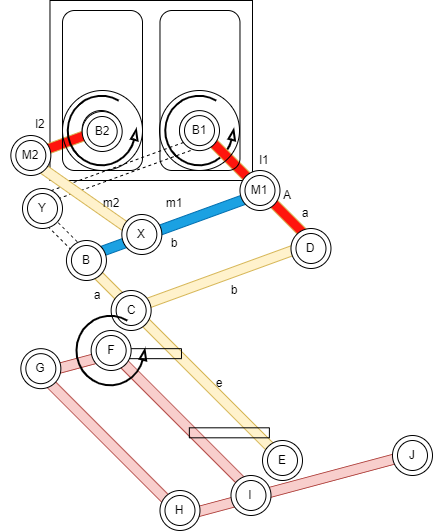

The diagram above was exported from draw.io. Its source (the exported page's mxGraphModel, read from the mxfile embedded in the PNG):
<mxGraphModel dx="513" dy="-330" grid="1" gridSize="10" guides="1" tooltips="1" connect="1" arrows="1" fold="1" page="1" pageScale="1" pageWidth="1169" pageHeight="827" math="0" shadow="0">
  <root>
    <mxCell id="0" />
    <mxCell id="1" parent="0" />
    <mxCell id="378" value="" style="rounded=0;whiteSpace=wrap;html=1;rotation=-20;dashed=1;" parent="1" vertex="1">
      <mxGeometry x="241.94" y="1155" width="193.43" height="10" as="geometry" />
    </mxCell>
    <mxCell id="376" value="" style="rounded=0;whiteSpace=wrap;html=1;rotation=-135;fillColor=none;strokeColor=#1A1A1A;dashed=1;" parent="1" vertex="1">
      <mxGeometry x="249.34000000000003" y="1218" width="60.19" height="10" as="geometry" />
    </mxCell>
    <mxCell id="325" value="" style="verticalLabelPosition=bottom;html=1;verticalAlign=top;strokeWidth=2;shape=mxgraph.lean_mapping.physical_pull;pointerEvents=1;fillColor=none;" parent="1" vertex="1">
      <mxGeometry x="382.4799999999999" y="1085" width="70" height="70" as="geometry" />
    </mxCell>
    <mxCell id="353" value="" style="rounded=0;whiteSpace=wrap;html=1;fillColor=none;" parent="1" vertex="1">
      <mxGeometry x="267.48" y="990" width="202.52" height="180" as="geometry" />
    </mxCell>
    <mxCell id="330" value="" style="rounded=0;whiteSpace=wrap;html=1;rotation=-200;fillColor=#FF150D;strokeColor=#d6b656;" parent="1" vertex="1">
      <mxGeometry x="243.05" y="1128.41" width="72.61" height="10" as="geometry" />
    </mxCell>
    <mxCell id="326" value="" style="rounded=0;whiteSpace=wrap;html=1;rotation=-135;fillColor=#FF150D;strokeColor=#d6b656;" parent="1" vertex="1">
      <mxGeometry x="390.31" y="1168.62" width="163.08" height="10" as="geometry" />
    </mxCell>
    <mxCell id="242" value="" style="rounded=1;whiteSpace=wrap;html=1;fillColor=none;" parent="1" vertex="1">
      <mxGeometry x="280" y="1000" width="80" height="160" as="geometry" />
    </mxCell>
    <mxCell id="303" value="" style="rounded=1;whiteSpace=wrap;html=1;fillColor=none;" parent="1" vertex="1">
      <mxGeometry x="377.48" y="1000" width="80" height="160" as="geometry" />
    </mxCell>
    <mxCell id="312" value="" style="ellipse;whiteSpace=wrap;html=1;aspect=fixed;fillColor=none;" parent="1" vertex="1">
      <mxGeometry x="299.66999999999996" y="1099.9999999999998" width="38.22" height="38.22" as="geometry" />
    </mxCell>
    <mxCell id="319" value="" style="ellipse;whiteSpace=wrap;html=1;aspect=fixed;fillColor=none;" parent="1" vertex="1">
      <mxGeometry x="397.15" y="1100.8899999999999" width="38.22" height="38.22" as="geometry" />
    </mxCell>
    <mxCell id="320" value="" style="group;rotation=0;movable=1;resizable=1;rotatable=1;deletable=1;editable=1;connectable=1;" parent="1" vertex="1" connectable="0">
      <mxGeometry x="397" y="1099.11" width="60.00000000000006" height="60.8900000000001" as="geometry" />
    </mxCell>
    <mxCell id="321" value="" style="ellipse;whiteSpace=wrap;html=1;aspect=fixed;rotation=0;" parent="320" vertex="1">
      <mxGeometry y="1" width="40" height="40" as="geometry" />
    </mxCell>
    <mxCell id="322" value="" style="ellipse;whiteSpace=wrap;html=1;aspect=fixed;rotation=0;" parent="320" vertex="1">
      <mxGeometry x="5" y="6" width="30" height="30" as="geometry" />
    </mxCell>
    <mxCell id="323" value="B1" style="text;html=1;strokeColor=none;fillColor=none;align=center;verticalAlign=middle;whiteSpace=wrap;rounded=0;rotation=0;" parent="320" vertex="1">
      <mxGeometry x="-10" y="6" width="60" height="30" as="geometry" />
    </mxCell>
    <mxCell id="356" value="" style="ellipse;whiteSpace=wrap;html=1;aspect=fixed;fillColor=none;movable=1;resizable=1;rotatable=1;deletable=1;editable=1;connectable=1;" parent="320" vertex="1">
      <mxGeometry x="-19.999999999999943" y="-19.1099999999999" width="80" height="80" as="geometry" />
    </mxCell>
    <mxCell id="327" value="" style="rounded=0;whiteSpace=wrap;html=1;rotation=-20;fillColor=#1ba1e2;strokeColor=#006EAF;fontColor=#ffffff;" parent="1" vertex="1">
      <mxGeometry x="297.88" y="1209.24" width="189.01" height="10" as="geometry" />
    </mxCell>
    <mxCell id="328" value="" style="rounded=0;whiteSpace=wrap;html=1;rotation=-20;fillColor=#fff2cc;strokeColor=#d6b656;" parent="1" vertex="1">
      <mxGeometry x="344.84" y="1260" width="193.43" height="10" as="geometry" />
    </mxCell>
    <mxCell id="329" value="" style="rounded=0;whiteSpace=wrap;html=1;rotation=-135;fillColor=#fff2cc;strokeColor=#d6b656;" parent="1" vertex="1">
      <mxGeometry x="253.7" y="1348.16" width="300.93" height="10" as="geometry" />
    </mxCell>
    <mxCell id="331" value="" style="rounded=0;whiteSpace=wrap;html=1;rotation=-145;fillColor=#fff2cc;strokeColor=#d6b656;" parent="1" vertex="1">
      <mxGeometry x="241.98999999999998" y="1183" width="121.66" height="10" as="geometry" />
    </mxCell>
    <mxCell id="332" value="" style="ellipse;whiteSpace=wrap;html=1;aspect=fixed;" parent="1" vertex="1">
      <mxGeometry x="457.48" y="1160" width="40" height="40" as="geometry" />
    </mxCell>
    <mxCell id="333" value="" style="ellipse;whiteSpace=wrap;html=1;aspect=fixed;" parent="1" vertex="1">
      <mxGeometry x="462.48" y="1165" width="30" height="30" as="geometry" />
    </mxCell>
    <mxCell id="334" value="M1" style="text;html=1;strokeColor=none;fillColor=none;align=center;verticalAlign=middle;whiteSpace=wrap;rounded=0;" parent="1" vertex="1">
      <mxGeometry x="447.48" y="1165" width="60" height="30" as="geometry" />
    </mxCell>
    <mxCell id="335" value="" style="ellipse;whiteSpace=wrap;html=1;aspect=fixed;" parent="1" vertex="1">
      <mxGeometry x="508.48" y="1218" width="40" height="40" as="geometry" />
    </mxCell>
    <mxCell id="336" value="" style="ellipse;whiteSpace=wrap;html=1;aspect=fixed;" parent="1" vertex="1">
      <mxGeometry x="513.48" y="1223" width="30" height="30" as="geometry" />
    </mxCell>
    <mxCell id="337" value="D" style="text;html=1;strokeColor=none;fillColor=none;align=center;verticalAlign=middle;whiteSpace=wrap;rounded=0;" parent="1" vertex="1">
      <mxGeometry x="498.48" y="1223" width="60" height="30" as="geometry" />
    </mxCell>
    <mxCell id="338" value="" style="ellipse;whiteSpace=wrap;html=1;aspect=fixed;" parent="1" vertex="1">
      <mxGeometry x="283.94000000000005" y="1230" width="40" height="40" as="geometry" />
    </mxCell>
    <mxCell id="339" value="" style="ellipse;whiteSpace=wrap;html=1;aspect=fixed;" parent="1" vertex="1">
      <mxGeometry x="288.94000000000005" y="1235" width="30" height="30" as="geometry" />
    </mxCell>
    <mxCell id="340" value="B" style="text;html=1;strokeColor=none;fillColor=none;align=center;verticalAlign=middle;whiteSpace=wrap;rounded=0;" parent="1" vertex="1">
      <mxGeometry x="273.94000000000005" y="1235" width="60" height="30" as="geometry" />
    </mxCell>
    <mxCell id="341" value="" style="ellipse;whiteSpace=wrap;html=1;aspect=fixed;" parent="1" vertex="1">
      <mxGeometry x="328.65" y="1280" width="40" height="40" as="geometry" />
    </mxCell>
    <mxCell id="342" value="" style="ellipse;whiteSpace=wrap;html=1;aspect=fixed;" parent="1" vertex="1">
      <mxGeometry x="333.65" y="1285" width="30" height="30" as="geometry" />
    </mxCell>
    <mxCell id="343" value="C" style="text;html=1;strokeColor=none;fillColor=none;align=center;verticalAlign=middle;whiteSpace=wrap;rounded=0;" parent="1" vertex="1">
      <mxGeometry x="318.65" y="1285" width="60" height="30" as="geometry" />
    </mxCell>
    <mxCell id="344" value="" style="ellipse;whiteSpace=wrap;html=1;aspect=fixed;" parent="1" vertex="1">
      <mxGeometry x="480" y="1430" width="40" height="40" as="geometry" />
    </mxCell>
    <mxCell id="345" value="" style="ellipse;whiteSpace=wrap;html=1;aspect=fixed;" parent="1" vertex="1">
      <mxGeometry x="485" y="1435" width="30" height="30" as="geometry" />
    </mxCell>
    <mxCell id="346" value="E" style="text;html=1;strokeColor=none;fillColor=none;align=center;verticalAlign=middle;whiteSpace=wrap;rounded=0;" parent="1" vertex="1">
      <mxGeometry x="470" y="1435" width="60" height="30" as="geometry" />
    </mxCell>
    <mxCell id="347" value="" style="ellipse;whiteSpace=wrap;html=1;aspect=fixed;" parent="1" vertex="1">
      <mxGeometry x="228.34000000000003" y="1125" width="40" height="40" as="geometry" />
    </mxCell>
    <mxCell id="348" value="" style="ellipse;whiteSpace=wrap;html=1;aspect=fixed;" parent="1" vertex="1">
      <mxGeometry x="233.34000000000003" y="1130" width="30" height="30" as="geometry" />
    </mxCell>
    <mxCell id="349" value="M2" style="text;html=1;strokeColor=none;fillColor=none;align=center;verticalAlign=middle;whiteSpace=wrap;rounded=0;" parent="1" vertex="1">
      <mxGeometry x="218.34000000000003" y="1130" width="60" height="30" as="geometry" />
    </mxCell>
    <mxCell id="350" value="" style="ellipse;whiteSpace=wrap;html=1;aspect=fixed;" parent="1" vertex="1">
      <mxGeometry x="339.34000000000003" y="1204" width="40" height="40" as="geometry" />
    </mxCell>
    <mxCell id="351" value="" style="ellipse;whiteSpace=wrap;html=1;aspect=fixed;" parent="1" vertex="1">
      <mxGeometry x="344.34000000000003" y="1209" width="30" height="30" as="geometry" />
    </mxCell>
    <mxCell id="352" value="X" style="text;html=1;strokeColor=none;fillColor=none;align=center;verticalAlign=middle;whiteSpace=wrap;rounded=0;" parent="1" vertex="1">
      <mxGeometry x="329.34000000000003" y="1209" width="60" height="30" as="geometry" />
    </mxCell>
    <mxCell id="355" value="" style="verticalLabelPosition=bottom;html=1;verticalAlign=top;strokeWidth=2;shape=mxgraph.lean_mapping.physical_pull;pointerEvents=1;fillColor=none;" parent="1" vertex="1">
      <mxGeometry x="284.9999999999999" y="1085" width="70" height="70" as="geometry" />
    </mxCell>
    <mxCell id="314" value="" style="ellipse;whiteSpace=wrap;html=1;aspect=fixed;rotation=0;" parent="1" vertex="1">
      <mxGeometry x="299.66999999999996" y="1100.9999999999998" width="40" height="40" as="geometry" />
    </mxCell>
    <mxCell id="315" value="" style="ellipse;whiteSpace=wrap;html=1;aspect=fixed;rotation=0;" parent="1" vertex="1">
      <mxGeometry x="304.66999999999996" y="1105.9999999999998" width="30" height="30" as="geometry" />
    </mxCell>
    <mxCell id="316" value="B2" style="text;html=1;strokeColor=none;fillColor=none;align=center;verticalAlign=middle;whiteSpace=wrap;rounded=0;rotation=0;" parent="1" vertex="1">
      <mxGeometry x="289.99999999999994" y="1105.9999999999998" width="60" height="30" as="geometry" />
    </mxCell>
    <mxCell id="324" value="" style="ellipse;whiteSpace=wrap;html=1;aspect=fixed;fillColor=none;movable=1;resizable=1;rotatable=1;deletable=1;editable=1;connectable=1;" parent="1" vertex="1">
      <mxGeometry x="280" y="1080" width="80" height="80" as="geometry" />
    </mxCell>
    <mxCell id="357" value="A" style="text;html=1;strokeColor=none;fillColor=none;align=center;verticalAlign=middle;whiteSpace=wrap;rounded=0;" parent="1" vertex="1">
      <mxGeometry x="495" y="1170" width="20" height="30" as="geometry" />
    </mxCell>
    <mxCell id="358" value="l1" style="text;html=1;strokeColor=none;fillColor=none;align=center;verticalAlign=middle;whiteSpace=wrap;rounded=0;" parent="1" vertex="1">
      <mxGeometry x="472.48" y="1135" width="20" height="30" as="geometry" />
    </mxCell>
    <mxCell id="359" value="l2" style="text;html=1;strokeColor=none;fillColor=none;align=center;verticalAlign=middle;whiteSpace=wrap;rounded=0;" parent="1" vertex="1">
      <mxGeometry x="248.34000000000003" y="1099.11" width="20" height="30" as="geometry" />
    </mxCell>
    <mxCell id="360" value="a" style="text;html=1;strokeColor=none;fillColor=none;align=center;verticalAlign=middle;whiteSpace=wrap;rounded=0;" parent="1" vertex="1">
      <mxGeometry x="513.48" y="1188" width="20" height="30" as="geometry" />
    </mxCell>
    <mxCell id="361" value="b" style="text;html=1;strokeColor=none;fillColor=none;align=center;verticalAlign=middle;whiteSpace=wrap;rounded=0;" parent="1" vertex="1">
      <mxGeometry x="382.48" y="1218" width="20" height="30" as="geometry" />
    </mxCell>
    <mxCell id="362" value="b" style="text;html=1;strokeColor=none;fillColor=none;align=center;verticalAlign=middle;whiteSpace=wrap;rounded=0;" parent="1" vertex="1">
      <mxGeometry x="442.48" y="1265" width="20" height="30" as="geometry" />
    </mxCell>
    <mxCell id="363" value="a" style="text;html=1;strokeColor=none;fillColor=none;align=center;verticalAlign=middle;whiteSpace=wrap;rounded=0;" parent="1" vertex="1">
      <mxGeometry x="304.67" y="1270" width="20" height="30" as="geometry" />
    </mxCell>
    <mxCell id="364" value="e" style="text;html=1;strokeColor=none;fillColor=none;align=center;verticalAlign=middle;whiteSpace=wrap;rounded=0;" parent="1" vertex="1">
      <mxGeometry x="427.48" y="1358.16" width="20" height="30" as="geometry" />
    </mxCell>
    <mxCell id="365" value="m2" style="text;html=1;strokeColor=none;fillColor=none;align=center;verticalAlign=middle;whiteSpace=wrap;rounded=0;" parent="1" vertex="1">
      <mxGeometry x="318.65000000000003" y="1178" width="20" height="30" as="geometry" />
    </mxCell>
    <mxCell id="366" value="m1" style="text;html=1;strokeColor=none;fillColor=none;align=center;verticalAlign=middle;whiteSpace=wrap;rounded=0;" parent="1" vertex="1">
      <mxGeometry x="382.47999999999996" y="1178" width="20" height="30" as="geometry" />
    </mxCell>
    <mxCell id="372" value="" style="ellipse;whiteSpace=wrap;html=1;aspect=fixed;" parent="1" vertex="1">
      <mxGeometry x="239.99999999999994" y="1178" width="40" height="40" as="geometry" />
    </mxCell>
    <mxCell id="373" value="" style="ellipse;whiteSpace=wrap;html=1;aspect=fixed;" parent="1" vertex="1">
      <mxGeometry x="244.99999999999994" y="1183" width="30" height="30" as="geometry" />
    </mxCell>
    <mxCell id="374" value="Y" style="text;html=1;strokeColor=none;fillColor=none;align=center;verticalAlign=middle;whiteSpace=wrap;rounded=0;" parent="1" vertex="1">
      <mxGeometry x="229.99999999999994" y="1183" width="60" height="30" as="geometry" />
    </mxCell>
    <mxCell id="379" value="" style="rounded=0;whiteSpace=wrap;html=1;rotation=-135;fillColor=#f8cecc;strokeColor=#b85450;" vertex="1" parent="1">
      <mxGeometry x="230" y="1430" width="199.34" height="10" as="geometry" />
    </mxCell>
    <mxCell id="380" value="" style="rounded=0;whiteSpace=wrap;html=1;rotation=-195;fillColor=#f8cecc;strokeColor=#b85450;" vertex="1" parent="1">
      <mxGeometry x="253.9" y="1348.16" width="80.04" height="10" as="geometry" />
    </mxCell>
    <mxCell id="381" value="" style="rounded=0;whiteSpace=wrap;html=1;rotation=-195;fillColor=#f8cecc;strokeColor=#b85450;" vertex="1" parent="1">
      <mxGeometry x="389.34000000000003" y="1470" width="247.48" height="10" as="geometry" />
    </mxCell>
    <mxCell id="385" value="" style="rounded=0;whiteSpace=wrap;html=1;rotation=-135;fillColor=#f8cecc;strokeColor=#b85450;" vertex="1" parent="1">
      <mxGeometry x="298.13" y="1407.31" width="204.67" height="10" as="geometry" />
    </mxCell>
    <mxCell id="386" value="" style="rounded=0;whiteSpace=wrap;html=1;rotation=-180;fillColor=none;" vertex="1" parent="1">
      <mxGeometry x="318.94" y="1338.16" width="80.04" height="10" as="geometry" />
    </mxCell>
    <mxCell id="382" value="" style="ellipse;whiteSpace=wrap;html=1;aspect=fixed;" vertex="1" parent="1">
      <mxGeometry x="308.65" y="1320" width="40" height="40" as="geometry" />
    </mxCell>
    <mxCell id="383" value="" style="ellipse;whiteSpace=wrap;html=1;aspect=fixed;" vertex="1" parent="1">
      <mxGeometry x="313.65" y="1325" width="30" height="30" as="geometry" />
    </mxCell>
    <mxCell id="384" value="F" style="text;html=1;strokeColor=none;fillColor=none;align=center;verticalAlign=middle;whiteSpace=wrap;rounded=0;" vertex="1" parent="1">
      <mxGeometry x="298.65" y="1325" width="60" height="30" as="geometry" />
    </mxCell>
    <mxCell id="388" value="" style="rounded=0;whiteSpace=wrap;html=1;rotation=-180;fillColor=none;" vertex="1" parent="1">
      <mxGeometry x="406.85" y="1417.3100000000002" width="80.04" height="10" as="geometry" />
    </mxCell>
    <mxCell id="393" value="" style="ellipse;whiteSpace=wrap;html=1;aspect=fixed;" vertex="1" parent="1">
      <mxGeometry x="238.33999999999997" y="1338.1599999999999" width="40" height="40" as="geometry" />
    </mxCell>
    <mxCell id="394" value="" style="ellipse;whiteSpace=wrap;html=1;aspect=fixed;" vertex="1" parent="1">
      <mxGeometry x="243.33999999999997" y="1343.1599999999999" width="30" height="30" as="geometry" />
    </mxCell>
    <mxCell id="395" value="G" style="text;html=1;strokeColor=none;fillColor=none;align=center;verticalAlign=middle;whiteSpace=wrap;rounded=0;" vertex="1" parent="1">
      <mxGeometry x="228.33999999999997" y="1343.1599999999999" width="60" height="30" as="geometry" />
    </mxCell>
    <mxCell id="396" value="" style="ellipse;whiteSpace=wrap;html=1;aspect=fixed;" vertex="1" parent="1">
      <mxGeometry x="448.47999999999996" y="1465" width="40" height="40" as="geometry" />
    </mxCell>
    <mxCell id="397" value="" style="ellipse;whiteSpace=wrap;html=1;aspect=fixed;" vertex="1" parent="1">
      <mxGeometry x="453.47999999999996" y="1470" width="30" height="30" as="geometry" />
    </mxCell>
    <mxCell id="398" value="I" style="text;html=1;strokeColor=none;fillColor=none;align=center;verticalAlign=middle;whiteSpace=wrap;rounded=0;" vertex="1" parent="1">
      <mxGeometry x="438.47999999999996" y="1470" width="60" height="30" as="geometry" />
    </mxCell>
    <mxCell id="399" value="" style="ellipse;whiteSpace=wrap;html=1;aspect=fixed;" vertex="1" parent="1">
      <mxGeometry x="377.47999999999996" y="1480" width="40" height="40" as="geometry" />
    </mxCell>
    <mxCell id="400" value="" style="ellipse;whiteSpace=wrap;html=1;aspect=fixed;" vertex="1" parent="1">
      <mxGeometry x="382.47999999999996" y="1485" width="30" height="30" as="geometry" />
    </mxCell>
    <mxCell id="401" value="H" style="text;html=1;strokeColor=none;fillColor=none;align=center;verticalAlign=middle;whiteSpace=wrap;rounded=0;" vertex="1" parent="1">
      <mxGeometry x="367.47999999999996" y="1485" width="60" height="30" as="geometry" />
    </mxCell>
    <mxCell id="402" value="" style="ellipse;whiteSpace=wrap;html=1;aspect=fixed;" vertex="1" parent="1">
      <mxGeometry x="610" y="1425" width="40" height="40" as="geometry" />
    </mxCell>
    <mxCell id="403" value="" style="ellipse;whiteSpace=wrap;html=1;aspect=fixed;" vertex="1" parent="1">
      <mxGeometry x="615" y="1430" width="30" height="30" as="geometry" />
    </mxCell>
    <mxCell id="404" value="J" style="text;html=1;strokeColor=none;fillColor=none;align=center;verticalAlign=middle;whiteSpace=wrap;rounded=0;" vertex="1" parent="1">
      <mxGeometry x="600" y="1430" width="60" height="30" as="geometry" />
    </mxCell>
    <mxCell id="406" value="" style="verticalLabelPosition=bottom;html=1;verticalAlign=top;strokeWidth=2;shape=mxgraph.lean_mapping.physical_pull;pointerEvents=1;fillColor=none;" vertex="1" parent="1">
      <mxGeometry x="293.64999999999986" y="1305" width="70" height="70" as="geometry" />
    </mxCell>
  </root>
</mxGraphModel>